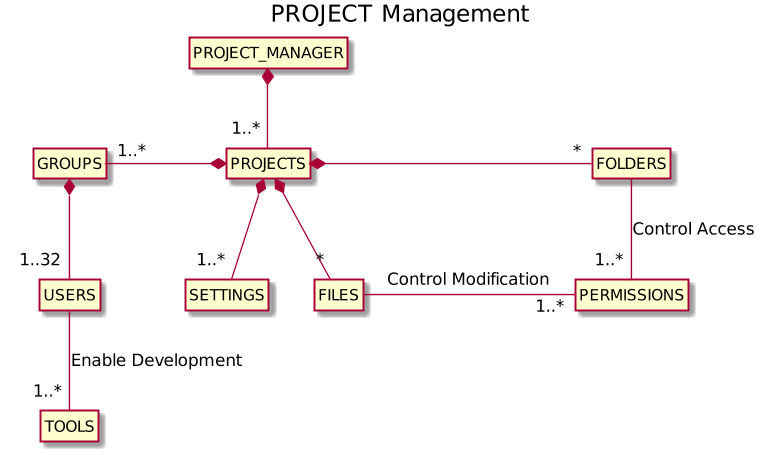

The diagram above was rendered by PlantUML. Its source (embedded in the PNG):
@startuml

hide circle
hide empty methods
hide empty fields

title PROJECT Management
scale 800 width

class PROJECT_MANAGER{
}

class PROJECTS{
}

class USERS{
}

class GROUPS{
}

class FOLDERS{
}

class FILES{
}

class PERMISSIONS{
}

class SETTINGS{
}

class TOOLS{
}

PROJECT_MANAGER *--"1..*" PROJECTS

GROUPS *--"1..32" USERS

PROJECTS *--left"1..*" GROUPS
PROJECTS *--"*" FILES
PROJECTS *--right"*" FOLDERS
PROJECTS *--"1..*" SETTINGS
FILES -right-"1..*" PERMISSIONS : "Control Modification"
FOLDERS --"1..*" PERMISSIONS : "Control Access"
USERS --"1..*" TOOLS : "Enable Development" 

@enduml